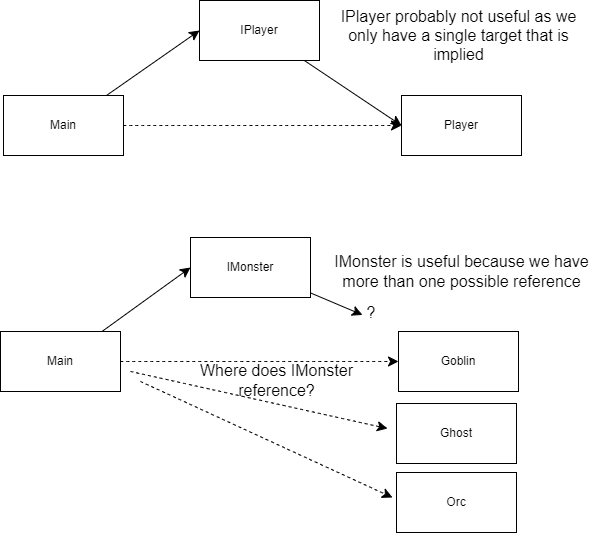

The diagram above was exported from draw.io. Its source (the exported page's mxGraphModel, read from the mxfile embedded in the PNG):
<mxGraphModel dx="1237" dy="983" grid="0" gridSize="10" guides="1" tooltips="1" connect="1" arrows="1" fold="1" page="0" pageScale="1" pageWidth="850" pageHeight="1100" math="0" shadow="0">
  <root>
    <mxCell id="0" />
    <mxCell id="1" parent="0" />
    <mxCell id="IIo_PsmZPPMuyLaW3pyd-6" style="edgeStyle=none;curved=1;rounded=0;orthogonalLoop=1;jettySize=auto;html=1;entryX=0;entryY=0.5;entryDx=0;entryDy=0;fontSize=12;startSize=8;endSize=8;" edge="1" parent="1" source="IIo_PsmZPPMuyLaW3pyd-1" target="IIo_PsmZPPMuyLaW3pyd-2">
      <mxGeometry relative="1" as="geometry" />
    </mxCell>
    <mxCell id="IIo_PsmZPPMuyLaW3pyd-7" style="edgeStyle=none;curved=1;rounded=0;orthogonalLoop=1;jettySize=auto;html=1;entryX=0;entryY=0.5;entryDx=0;entryDy=0;fontSize=12;startSize=8;endSize=8;dashed=1;" edge="1" parent="1" source="IIo_PsmZPPMuyLaW3pyd-1" target="IIo_PsmZPPMuyLaW3pyd-3">
      <mxGeometry relative="1" as="geometry" />
    </mxCell>
    <mxCell id="IIo_PsmZPPMuyLaW3pyd-1" value="Main" style="rounded=0;whiteSpace=wrap;html=1;" vertex="1" parent="1">
      <mxGeometry x="-352" y="-19" width="120" height="60" as="geometry" />
    </mxCell>
    <mxCell id="IIo_PsmZPPMuyLaW3pyd-5" style="edgeStyle=none;curved=1;rounded=0;orthogonalLoop=1;jettySize=auto;html=1;entryX=0;entryY=0.5;entryDx=0;entryDy=0;fontSize=12;startSize=8;endSize=8;" edge="1" parent="1" source="IIo_PsmZPPMuyLaW3pyd-2" target="IIo_PsmZPPMuyLaW3pyd-3">
      <mxGeometry relative="1" as="geometry" />
    </mxCell>
    <mxCell id="IIo_PsmZPPMuyLaW3pyd-2" value="IPlayer" style="rounded=0;whiteSpace=wrap;html=1;" vertex="1" parent="1">
      <mxGeometry x="-156" y="-114" width="120" height="60" as="geometry" />
    </mxCell>
    <mxCell id="IIo_PsmZPPMuyLaW3pyd-3" value="Player" style="rounded=0;whiteSpace=wrap;html=1;" vertex="1" parent="1">
      <mxGeometry x="46" y="-19" width="120" height="60" as="geometry" />
    </mxCell>
    <mxCell id="IIo_PsmZPPMuyLaW3pyd-8" style="edgeStyle=none;curved=1;rounded=0;orthogonalLoop=1;jettySize=auto;html=1;entryX=0;entryY=0.5;entryDx=0;entryDy=0;fontSize=12;startSize=8;endSize=8;" edge="1" parent="1" source="IIo_PsmZPPMuyLaW3pyd-10" target="IIo_PsmZPPMuyLaW3pyd-12">
      <mxGeometry relative="1" as="geometry" />
    </mxCell>
    <mxCell id="IIo_PsmZPPMuyLaW3pyd-9" style="edgeStyle=none;curved=1;rounded=0;orthogonalLoop=1;jettySize=auto;html=1;entryX=0;entryY=0.5;entryDx=0;entryDy=0;fontSize=12;startSize=8;endSize=8;dashed=1;" edge="1" parent="1" source="IIo_PsmZPPMuyLaW3pyd-10" target="IIo_PsmZPPMuyLaW3pyd-13">
      <mxGeometry relative="1" as="geometry" />
    </mxCell>
    <mxCell id="IIo_PsmZPPMuyLaW3pyd-10" value="Main" style="rounded=0;whiteSpace=wrap;html=1;" vertex="1" parent="1">
      <mxGeometry x="-355" y="217" width="120" height="60" as="geometry" />
    </mxCell>
    <mxCell id="IIo_PsmZPPMuyLaW3pyd-22" style="edgeStyle=none;curved=1;rounded=0;orthogonalLoop=1;jettySize=auto;html=1;fontSize=12;startSize=8;endSize=8;" edge="1" parent="1" source="IIo_PsmZPPMuyLaW3pyd-12">
      <mxGeometry relative="1" as="geometry">
        <mxPoint x="7" y="200.42857142857133" as="targetPoint" />
      </mxGeometry>
    </mxCell>
    <mxCell id="IIo_PsmZPPMuyLaW3pyd-12" value="IMonster" style="rounded=0;whiteSpace=wrap;html=1;" vertex="1" parent="1">
      <mxGeometry x="-165" y="123" width="120" height="60" as="geometry" />
    </mxCell>
    <mxCell id="IIo_PsmZPPMuyLaW3pyd-13" value="Goblin" style="rounded=0;whiteSpace=wrap;html=1;" vertex="1" parent="1">
      <mxGeometry x="43" y="217" width="120" height="60" as="geometry" />
    </mxCell>
    <mxCell id="IIo_PsmZPPMuyLaW3pyd-14" value="Ghost" style="rounded=0;whiteSpace=wrap;html=1;" vertex="1" parent="1">
      <mxGeometry x="41" y="289" width="120" height="60" as="geometry" />
    </mxCell>
    <mxCell id="IIo_PsmZPPMuyLaW3pyd-15" value="Orc" style="rounded=0;whiteSpace=wrap;html=1;" vertex="1" parent="1">
      <mxGeometry x="41" y="358" width="120" height="60" as="geometry" />
    </mxCell>
    <mxCell id="IIo_PsmZPPMuyLaW3pyd-16" style="edgeStyle=none;curved=1;rounded=0;orthogonalLoop=1;jettySize=auto;html=1;fontSize=12;startSize=8;endSize=8;dashed=1;" edge="1" parent="1">
      <mxGeometry relative="1" as="geometry">
        <mxPoint x="-225" y="257" as="sourcePoint" />
        <mxPoint x="32" y="314" as="targetPoint" />
      </mxGeometry>
    </mxCell>
    <mxCell id="IIo_PsmZPPMuyLaW3pyd-17" style="edgeStyle=none;curved=1;rounded=0;orthogonalLoop=1;jettySize=auto;html=1;fontSize=12;startSize=8;endSize=8;dashed=1;" edge="1" parent="1">
      <mxGeometry relative="1" as="geometry">
        <mxPoint x="-215" y="267" as="sourcePoint" />
        <mxPoint x="37" y="383" as="targetPoint" />
      </mxGeometry>
    </mxCell>
    <mxCell id="IIo_PsmZPPMuyLaW3pyd-19" value="Where does IMonster reference?" style="text;html=1;align=center;verticalAlign=middle;whiteSpace=wrap;rounded=0;fontSize=16;" vertex="1" parent="1">
      <mxGeometry x="-176" y="251" width="195" height="30" as="geometry" />
    </mxCell>
    <mxCell id="IIo_PsmZPPMuyLaW3pyd-20" value="IPlayer probably not useful as we only have a single target that is implied" style="text;html=1;align=center;verticalAlign=middle;whiteSpace=wrap;rounded=0;fontSize=16;" vertex="1" parent="1">
      <mxGeometry x="-31.5" y="-94" width="269" height="30" as="geometry" />
    </mxCell>
    <mxCell id="IIo_PsmZPPMuyLaW3pyd-21" value="IMonster is useful because we have more than one possible reference" style="text;html=1;align=center;verticalAlign=middle;whiteSpace=wrap;rounded=0;fontSize=16;" vertex="1" parent="1">
      <mxGeometry x="-28.5" y="142" width="269" height="30" as="geometry" />
    </mxCell>
    <mxCell id="IIo_PsmZPPMuyLaW3pyd-23" value="?" style="text;html=1;align=center;verticalAlign=middle;whiteSpace=wrap;rounded=0;fontSize=16;" vertex="1" parent="1">
      <mxGeometry x="-14" y="183" width="60" height="30" as="geometry" />
    </mxCell>
  </root>
</mxGraphModel>